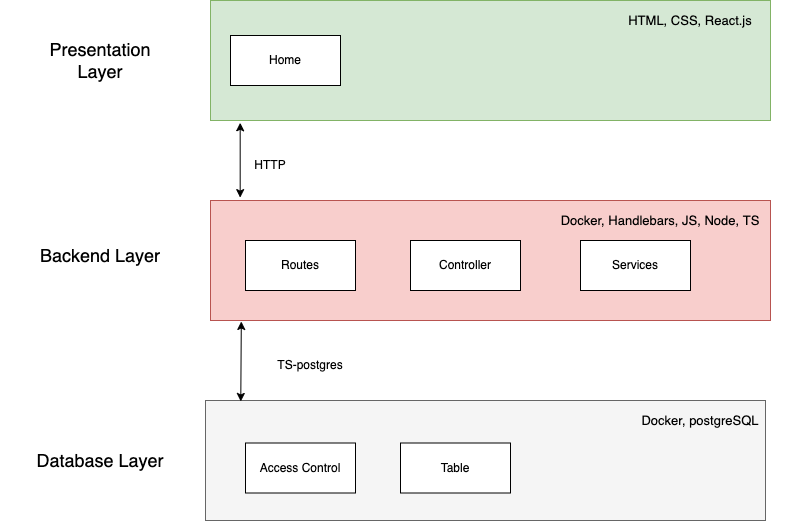

The diagram above was exported from draw.io. Its source (the exported page's mxGraphModel, read from the mxfile embedded in the PNG):
<mxGraphModel dx="2086" dy="1844" grid="1" gridSize="10" guides="1" tooltips="1" connect="1" arrows="1" fold="1" page="1" pageScale="1" pageWidth="827" pageHeight="1169" math="0" shadow="0">
  <root>
    <mxCell id="0" />
    <mxCell id="1" parent="0" />
    <mxCell id="SqEyZ1oB8w9U6TO7HexS-6" value="" style="rounded=0;whiteSpace=wrap;html=1;fillColor=#f8cecc;strokeColor=#b85450;" vertex="1" parent="1">
      <mxGeometry x="130" y="190" width="560" height="120" as="geometry" />
    </mxCell>
    <mxCell id="SqEyZ1oB8w9U6TO7HexS-1" value="Services" style="rounded=0;whiteSpace=wrap;html=1;" vertex="1" parent="1">
      <mxGeometry x="500" y="230" width="110" height="50" as="geometry" />
    </mxCell>
    <mxCell id="SqEyZ1oB8w9U6TO7HexS-4" value="Routes" style="rounded=0;whiteSpace=wrap;html=1;" vertex="1" parent="1">
      <mxGeometry x="165" y="230" width="110" height="50" as="geometry" />
    </mxCell>
    <mxCell id="SqEyZ1oB8w9U6TO7HexS-5" value="Controller" style="rounded=0;whiteSpace=wrap;html=1;" vertex="1" parent="1">
      <mxGeometry x="330" y="230" width="110" height="50" as="geometry" />
    </mxCell>
    <mxCell id="SqEyZ1oB8w9U6TO7HexS-8" value="HTTP" style="text;html=1;strokeColor=none;fillColor=none;align=center;verticalAlign=middle;whiteSpace=wrap;rounded=0;" vertex="1" parent="1">
      <mxGeometry x="160" y="140" width="60" height="30" as="geometry" />
    </mxCell>
    <mxCell id="SqEyZ1oB8w9U6TO7HexS-10" value="&lt;font style=&quot;font-size: 13px&quot;&gt;Docker, Handlebars, JS, Node, TS&lt;/font&gt;" style="text;html=1;strokeColor=none;fillColor=none;align=center;verticalAlign=middle;whiteSpace=wrap;rounded=0;" vertex="1" parent="1">
      <mxGeometry x="470" y="190" width="220" height="40" as="geometry" />
    </mxCell>
    <mxCell id="SqEyZ1oB8w9U6TO7HexS-11" value="&lt;font style=&quot;font-size: 18px&quot;&gt;Backend Layer&lt;/font&gt;" style="text;html=1;strokeColor=none;fillColor=none;align=center;verticalAlign=middle;whiteSpace=wrap;rounded=0;fontSize=13;" vertex="1" parent="1">
      <mxGeometry x="-80" y="230" width="200" height="30" as="geometry" />
    </mxCell>
    <mxCell id="SqEyZ1oB8w9U6TO7HexS-17" value="TS-postgres" style="text;html=1;strokeColor=none;fillColor=none;align=center;verticalAlign=middle;whiteSpace=wrap;rounded=0;" vertex="1" parent="1">
      <mxGeometry x="190" y="340" width="80" height="30" as="geometry" />
    </mxCell>
    <mxCell id="SqEyZ1oB8w9U6TO7HexS-18" value="Presentation Layer" style="text;html=1;strokeColor=none;fillColor=none;align=center;verticalAlign=middle;whiteSpace=wrap;rounded=0;fontSize=18;" vertex="1" parent="1">
      <mxGeometry x="-25" y="35" width="90" height="30" as="geometry" />
    </mxCell>
    <mxCell id="SqEyZ1oB8w9U6TO7HexS-19" value="Database Layer" style="text;html=1;strokeColor=none;fillColor=none;align=center;verticalAlign=middle;whiteSpace=wrap;rounded=0;fontSize=18;" vertex="1" parent="1">
      <mxGeometry x="-55" y="432.5" width="150" height="35" as="geometry" />
    </mxCell>
    <mxCell id="SqEyZ1oB8w9U6TO7HexS-20" value="" style="rounded=0;whiteSpace=wrap;html=1;fillColor=#f5f5f5;strokeColor=#666666;fontColor=#333333;" vertex="1" parent="1">
      <mxGeometry x="125" y="390" width="560" height="120" as="geometry" />
    </mxCell>
    <mxCell id="SqEyZ1oB8w9U6TO7HexS-21" value="" style="rounded=0;whiteSpace=wrap;html=1;fillColor=#d5e8d4;strokeColor=#82b366;" vertex="1" parent="1">
      <mxGeometry x="130" y="-10" width="560" height="120" as="geometry" />
    </mxCell>
    <mxCell id="SqEyZ1oB8w9U6TO7HexS-22" value="" style="endArrow=classic;startArrow=classic;html=1;rounded=0;fontSize=18;entryX=0.053;entryY=1.019;entryDx=0;entryDy=0;entryPerimeter=0;exitX=0.053;exitY=-0.024;exitDx=0;exitDy=0;exitPerimeter=0;" edge="1" parent="1" source="SqEyZ1oB8w9U6TO7HexS-6" target="SqEyZ1oB8w9U6TO7HexS-21">
      <mxGeometry width="50" height="50" relative="1" as="geometry">
        <mxPoint x="160" y="180" as="sourcePoint" />
        <mxPoint x="160" y="120" as="targetPoint" />
      </mxGeometry>
    </mxCell>
    <mxCell id="SqEyZ1oB8w9U6TO7HexS-23" value="" style="endArrow=classic;startArrow=classic;html=1;rounded=0;fontSize=18;entryX=0.055;entryY=1.008;entryDx=0;entryDy=0;entryPerimeter=0;exitX=0.063;exitY=0.008;exitDx=0;exitDy=0;exitPerimeter=0;" edge="1" parent="1" source="SqEyZ1oB8w9U6TO7HexS-20" target="SqEyZ1oB8w9U6TO7HexS-6">
      <mxGeometry width="50" height="50" relative="1" as="geometry">
        <mxPoint x="130" y="370" as="sourcePoint" />
        <mxPoint x="180" y="320" as="targetPoint" />
      </mxGeometry>
    </mxCell>
    <mxCell id="SqEyZ1oB8w9U6TO7HexS-24" value="Access Control" style="rounded=0;whiteSpace=wrap;html=1;" vertex="1" parent="1">
      <mxGeometry x="165" y="432.5" width="110" height="50" as="geometry" />
    </mxCell>
    <mxCell id="SqEyZ1oB8w9U6TO7HexS-25" value="Table" style="rounded=0;whiteSpace=wrap;html=1;" vertex="1" parent="1">
      <mxGeometry x="320" y="432.5" width="110" height="50" as="geometry" />
    </mxCell>
    <mxCell id="SqEyZ1oB8w9U6TO7HexS-27" value="&lt;font style=&quot;font-size: 13px&quot;&gt;Docker, postgreSQL&lt;/font&gt;" style="text;html=1;strokeColor=none;fillColor=none;align=center;verticalAlign=middle;whiteSpace=wrap;rounded=0;" vertex="1" parent="1">
      <mxGeometry x="520" y="390" width="200" height="40" as="geometry" />
    </mxCell>
    <mxCell id="SqEyZ1oB8w9U6TO7HexS-28" value="&lt;span style=&quot;font-size: 13px&quot;&gt;HTML, CSS, React.js&lt;/span&gt;" style="text;html=1;strokeColor=none;fillColor=none;align=center;verticalAlign=middle;whiteSpace=wrap;rounded=0;" vertex="1" parent="1">
      <mxGeometry x="510" y="-10" width="200" height="40" as="geometry" />
    </mxCell>
    <mxCell id="SqEyZ1oB8w9U6TO7HexS-30" value="Home" style="rounded=0;whiteSpace=wrap;html=1;" vertex="1" parent="1">
      <mxGeometry x="150" y="25" width="110" height="50" as="geometry" />
    </mxCell>
  </root>
</mxGraphModel>